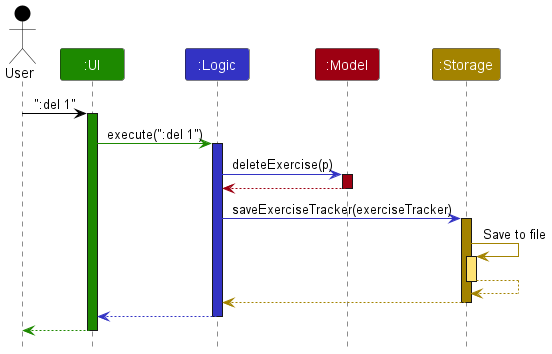

The diagram above was rendered by PlantUML. Its source (embedded in the PNG):
@startuml
!include style.puml

Actor User as user USER_COLOR
Participant ":UI" as ui UI_COLOR
Participant ":Logic" as logic LOGIC_COLOR
Participant ":Model" as model MODEL_COLOR
Participant ":Storage" as storage STORAGE_COLOR

user -[USER_COLOR]> ui : ":del 1"
activate ui UI_COLOR

ui -[UI_COLOR]> logic : execute(":del 1")
activate logic LOGIC_COLOR

logic -[LOGIC_COLOR]> model : deleteExercise(p)
activate model MODEL_COLOR

model -[MODEL_COLOR]-> logic
deactivate model

logic -[LOGIC_COLOR]> storage : saveExerciseTracker(exerciseTracker)
activate storage STORAGE_COLOR

storage -[STORAGE_COLOR]> storage : Save to file
activate storage STORAGE_COLOR_T1
storage --[STORAGE_COLOR]> storage
deactivate storage

storage --[STORAGE_COLOR]> logic
deactivate storage

logic --[LOGIC_COLOR]> ui
deactivate logic

ui--[UI_COLOR]> user
deactivate ui
@enduml